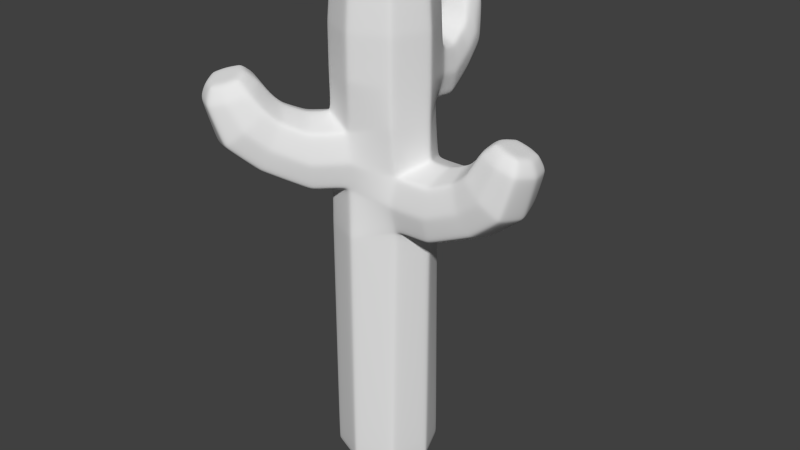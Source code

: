 # Source: cactus_01.blend  (saved by Blender 2.72.0; exported with 4.5.12 LTS)
import bpy
from mathutils import Matrix  # noqa: F401  (used for matrix-valued properties, if any)

bpy.ops.wm.read_factory_settings(use_empty=True)
scene = bpy.context.scene
scene.name = 'Scene'

# ---- collections
col_collection_1 = bpy.data.collections.new('Collection 1'); scene.collection.children.link(col_collection_1)

# ---- world
world_world = bpy.data.worlds.new('World'); scene.world = world_world
world_world.color = (0.05088, 0.05088, 0.05088)
world_world.use_sun_shadow = False
world_world.sun_shadow_jitter_overblur = 0.0
world_world.cycles.sampling_method = 'MANUAL'
world_world.cycles.sample_map_resolution = 256

# ---- meshes
me_cylinder_001 = bpy.data.meshes.new('Cylinder.001')
me_cylinder_001.from_pydata([(0.0, 1.0, -1.192e-07), (0.0, 1.0, 4.914), (0.7071, 0.7071, -1.192e-07), (0.7071, 0.6011, 5.109), (1.0, -4.371e-08, -1.192e-07), (1.0, -4.371e-08, 4.914), (0.7071, -0.7071, -1.192e-07), (0.7071, -0.6011, 5.109), (-8.742e-08, -1.0, -1.192e-07), (-8.742e-08, -1.0, 4.914), (-0.7071, -0.7071, -1.192e-07), (-0.7071, -0.7071, 4.914), (-1.0, 1.192e-08, -1.192e-07), (-1.0, 1.192e-08, 4.914), (-0.7071, 0.7071, -1.192e-07), (-0.7071, 0.7071, 4.914), (0.0, 1.0, 5.614), (0.7071, 0.7071, 5.614), (0.7071, -0.7071, 5.614), (-0.07263, -0.9046, 5.831), (-0.7042, -0.6952, 5.623), (-0.9275, -0.06585, 5.831), (-0.7071, 0.7071, 5.614), (0.0, 1.0, 6.349), (0.7071, 0.6011, 6.154), (1.0, -4.371e-08, 6.349), (0.7071, -0.6011, 6.154), (0.006965, -0.978, 6.34), (-1.007, 0.007588, 6.34), (-0.7071, 0.7071, 6.349), (0.007973, 0.9668, 7.002), (0.522, 0.7278, 7.164), (1.0, -4.371e-08, 7.071), (0.7071, -0.7071, 7.071), (-0.07263, -0.9046, 6.861), (-0.7042, -0.6952, 7.069), (-0.9275, -0.06585, 6.861), (-0.5064, 0.7301, 7.164), (0.6606, 0.7704, 7.602), (1.0, -4.371e-08, 7.798), (0.7071, -0.7071, 7.798), (-8.742e-08, -1.0, 7.798), (-0.7071, -0.7071, 7.798), (-1.0, 1.192e-08, 7.798), (-0.6298, 0.7799, 7.581), (0.07927, 1.032, 8.286), (0.5952, 0.8276, 8.078), (1.0, -4.371e-08, 8.64), (0.7071, -0.7071, 8.64), (-8.742e-08, -1.0, 8.64), (-0.7071, -0.7071, 8.64), (-1.0, 1.192e-08, 8.64), (-0.5418, 0.8109, 8.075), (-5.052e-10, 0.9322, 9.544), (0.6592, 0.6592, 9.544), (0.9322, -4.024e-08, 9.544), (0.6592, -0.6592, 9.544), (-8.2e-08, -0.9322, 9.544), (-0.6592, -0.6592, 9.544), (-0.9322, 1.162e-08, 9.544), (-0.6592, 0.6592, 9.544), (-2.186e-08, 0.3905, 9.893), (0.2762, 0.2762, 9.893), (0.3905, -1.686e-08, 9.893), (0.2762, -0.2762, 9.893), (-5.6e-08, -0.3905, 9.893), (-0.2762, -0.2762, 9.893), (-0.3905, 4.869e-09, 9.893), (-0.2762, 0.2762, 9.893), (1.389, 0.6011, 5.109), (1.391, -4.371e-08, 4.914), (1.389, -0.6011, 5.109), (1.389, 0.7071, 5.614), (1.389, -0.7071, 5.614), (1.389, 0.6011, 6.154), (1.391, -4.371e-08, 6.349), (1.389, -0.6011, 6.154), (2.24, 0.5435, 5.481), (2.312, -4.143e-08, 5.321), (2.24, -0.5435, 5.481), (2.057, 0.6393, 5.9), (3.09, 0.3975, 6.649), (2.057, -0.6393, 5.9), (1.861, 0.5435, 6.347), (1.793, -4.143e-08, 6.509), (1.861, -0.5435, 6.347), (2.819, 0.5435, 5.947), (2.956, -4.143e-08, 5.836), (2.819, -0.5435, 5.947), (2.469, 0.6393, 6.24), (3.008, 0.2628, 6.945), (2.469, -0.6393, 6.24), (2.094, 0.5435, 6.554), (1.961, -4.143e-08, 6.668), (2.094, -0.5435, 6.554), (3.199, -0.05483, 6.678), (3.031, -0.4775, 6.781), (2.738, 0.5137, 6.738), (2.669, -0.5156, 6.893), (2.352, 0.4783, 6.856), (2.185, 0.056, 6.962), (2.293, -0.3967, 6.988), (3.079, -0.03626, 6.964), (2.969, -0.3157, 7.032), (2.775, 0.3397, 7.003), (2.752, -0.0005085, 7.055), (2.729, -0.3409, 7.105), (2.519, 0.3162, 7.081), (2.409, 0.03703, 7.151), (2.48, -0.2623, 7.168), (-0.531, -1.379, 5.826), (-0.9695, -0.9673, 5.631), (-1.405, -0.5529, 5.826), (-0.454, -1.451, 6.331), (-1.482, -0.4802, 6.331), (-0.531, -1.379, 6.871), (-0.9695, -0.9673, 7.066), (-1.405, -0.5529, 6.871), (-1.157, -1.958, 6.199), (-1.602, -1.637, 6.038), (-1.948, -1.211, 6.199), (-0.9622, -1.891, 6.617), (-1.848, -2.476, 7.367), (-1.892, -1.013, 6.617), (-0.8977, -1.683, 7.065), (-1.246, -1.26, 7.227), (-1.688, -0.9363, 7.065), (-1.556, -2.379, 6.665), (-2.044, -2.105, 6.553), (-2.346, -1.633, 6.665), (-1.245, -2.19, 6.958), (-1.889, -2.323, 7.662), (-2.175, -1.312, 6.958), (-1.058, -1.852, 7.271), (-1.361, -1.382, 7.386), (-1.848, -1.106, 7.271), (-2.251, -2.244, 7.396), (-2.443, -1.832, 7.499), (-1.522, -2.3, 7.455), (-2.222, -1.543, 7.61), (-1.282, -1.994, 7.574), (-1.474, -1.583, 7.68), (-1.877, -1.351, 7.706), (-2.155, -2.17, 7.681), (-2.283, -1.898, 7.749), (-1.673, -2.207, 7.72), (-1.905, -1.957, 7.773), (-2.137, -1.706, 7.823), (-1.515, -2.005, 7.799), (-1.642, -1.733, 7.869), (-1.908, -1.579, 7.886), (-0.5173, 1.164, 7.115), (0.01697, 1.171, 6.942), (0.5513, 1.174, 7.115), (-0.6115, 1.164, 7.564), (0.6455, 1.175, 7.564), (-0.5173, 1.164, 8.044), (0.01697, 1.171, 8.217), (0.5513, 1.174, 8.044), (-0.4758, 1.696, 7.446), (0.006469, 1.745, 7.303), (0.4903, 1.705, 7.446), (-0.5588, 1.581, 7.818), (-0.3557, 2.228, 8.484), (0.5776, 1.591, 7.818), (-0.4714, 1.46, 8.216), (0.01239, 1.422, 8.36), (0.4946, 1.469, 8.216), (-0.4824, 2.058, 7.86), (-0.0008711, 2.147, 7.761), (0.4837, 2.066, 7.86), (-0.5635, 1.838, 8.121), (-0.2351, 2.177, 8.747), (0.5729, 1.849, 8.121), (-0.4741, 1.605, 8.399), (0.01047, 1.526, 8.501), (0.492, 1.614, 8.399), (0.04509, 2.299, 8.51), (0.4226, 2.198, 8.602), (-0.4549, 2.007, 8.563), (0.4607, 1.973, 8.701), (-0.4191, 1.766, 8.668), (-0.04186, 1.666, 8.762), (0.3593, 1.737, 8.785), (0.02994, 2.225, 8.764), (0.2796, 2.158, 8.824), (-0.3007, 2.032, 8.798), (0.001898, 2.02, 8.845), (0.3047, 2.009, 8.89), (-0.277, 1.872, 8.868), (-0.02755, 1.806, 8.93), (0.2377, 1.853, 8.946)], [], [(0, 1, 3, 2), (2, 3, 5, 4), (4, 5, 7, 6), (6, 7, 9, 8), (8, 9, 11, 10), (10, 11, 13, 12), (1, 15, 22, 16), (14, 15, 1, 0), (12, 13, 15, 14), (0, 2, 4, 6, 8, 10, 12, 14), (16, 22, 29, 23), (15, 13, 21, 22), (13, 11, 20, 21), (11, 9, 19, 20), (9, 7, 18, 19), (24, 25, 75, 74), (25, 26, 76, 75), (3, 1, 16, 17), (23, 29, 37, 30), (22, 21, 28, 29), (19, 18, 26, 27), (26, 18, 73, 76), (17, 24, 74, 72), (17, 16, 23, 24), (29, 28, 36, 37), (27, 26, 33, 34), (26, 25, 32, 33), (25, 24, 31, 32), (24, 23, 30, 31), (37, 36, 43, 44), (36, 35, 42, 43), (35, 34, 41, 42), (34, 33, 40, 41), (33, 32, 39, 40), (32, 31, 38, 39), (45, 52, 60, 53), (44, 43, 51, 52), (43, 42, 50, 51), (42, 41, 49, 50), (41, 40, 48, 49), (40, 39, 47, 48), (39, 38, 46, 47), (52, 45, 157, 156), (53, 60, 68, 61), (52, 51, 59, 60), (51, 50, 58, 59), (50, 49, 57, 58), (49, 48, 56, 57), (48, 47, 55, 56), (47, 46, 54, 55), (46, 45, 53, 54), (62, 61, 68, 67, 66, 65, 64, 63), (60, 59, 67, 68), (59, 58, 66, 67), (58, 57, 65, 66), (57, 56, 64, 65), (56, 55, 63, 64), (55, 54, 62, 63), (54, 53, 61, 62), (74, 75, 84, 83), (75, 76, 85, 84), (76, 73, 82, 85), (72, 74, 83, 80), (3, 17, 72, 69), (18, 7, 71, 73), (7, 5, 70, 71), (5, 3, 69, 70), (83, 84, 93, 92), (84, 85, 94, 93), (85, 82, 91, 94), (80, 83, 92, 89), (69, 72, 80, 77), (73, 71, 79, 82), (71, 70, 78, 79), (70, 69, 77, 78), (92, 93, 100, 99), (93, 94, 101, 100), (94, 91, 98, 101), (89, 92, 99, 97), (77, 80, 89, 86), (82, 79, 88, 91), (79, 78, 87, 88), (78, 77, 86, 87), (99, 100, 108, 107), (100, 101, 109, 108), (101, 98, 106, 109), (97, 99, 107, 104), (86, 89, 97, 81), (91, 88, 96, 98), (88, 87, 95, 96), (87, 86, 81, 95), (103, 102, 105, 106), (102, 90, 104, 105), (106, 105, 108, 109), (105, 104, 107, 108), (81, 97, 104, 90), (98, 96, 103, 106), (96, 95, 102, 103), (95, 81, 90, 102), (34, 35, 116, 115), (35, 36, 117, 116), (36, 28, 114, 117), (45, 46, 158, 157), (115, 116, 125, 124), (116, 117, 126, 125), (117, 114, 123, 126), (113, 115, 124, 121), (19, 27, 113, 110), (28, 21, 112, 114), (21, 20, 111, 112), (20, 19, 110, 111), (124, 125, 134, 133), (125, 126, 135, 134), (126, 123, 132, 135), (121, 124, 133, 130), (110, 113, 121, 118), (114, 112, 120, 123), (112, 111, 119, 120), (111, 110, 118, 119), (133, 134, 141, 140), (134, 135, 142, 141), (135, 132, 139, 142), (130, 133, 140, 138), (118, 121, 130, 127), (123, 120, 129, 132), (120, 119, 128, 129), (119, 118, 127, 128), (140, 141, 149, 148), (141, 142, 150, 149), (142, 139, 147, 150), (138, 140, 148, 145), (127, 130, 138, 122), (132, 129, 137, 139), (129, 128, 136, 137), (128, 127, 122, 136), (144, 143, 146, 147), (143, 131, 145, 146), (147, 146, 149, 150), (146, 145, 148, 149), (122, 138, 145, 131), (139, 137, 144, 147), (137, 136, 143, 144), (136, 122, 131, 143), (27, 34, 115, 113), (37, 44, 154, 151), (46, 38, 155, 158), (156, 157, 166, 165), (157, 158, 167, 166), (158, 155, 164, 167), (154, 156, 165, 162), (38, 31, 153, 155), (31, 30, 152, 153), (30, 37, 151, 152), (165, 166, 175, 174), (166, 167, 176, 175), (167, 164, 173, 176), (162, 165, 174, 171), (151, 154, 162, 159), (155, 153, 161, 164), (153, 152, 160, 161), (152, 151, 159, 160), (174, 175, 182, 181), (175, 176, 183, 182), (176, 173, 180, 183), (171, 174, 181, 179), (159, 162, 171, 168), (164, 161, 170, 173), (161, 160, 169, 170), (160, 159, 168, 169), (181, 182, 190, 189), (182, 183, 191, 190), (183, 180, 188, 191), (179, 181, 189, 186), (168, 171, 179, 163), (173, 170, 178, 180), (170, 169, 177, 178), (169, 168, 163, 177), (185, 184, 187, 188), (184, 172, 186, 187), (188, 187, 190, 191), (187, 186, 189, 190), (163, 179, 186, 172), (180, 178, 185, 188), (178, 177, 184, 185), (177, 163, 172, 184), (44, 52, 156, 154)])
me_cylinder_001.polygons.foreach_set('use_smooth', [True] * 186)
me_cylinder_001.use_remesh_preserve_volume = False
me_cylinder_001.use_remesh_preserve_attributes = False
me_cylinder_001.use_mirror_vertex_groups = False
me_cylinder_001.update()

# ---- objects
ob_cylinder = bpy.data.objects.new('Cylinder', me_cylinder_001)

# ---- transforms, parenting, visibility, modifiers, constraints
ob_cylinder.location = (0.0, 0.0, 0.0)
ob_cylinder.lineart.crease_threshold = 0.0
_m = ob_cylinder.modifiers.new('Bevel', 'BEVEL')
_m.segments = 2
_m.limit_method = 'NONE'
_m.spread = 0.0
_m = ob_cylinder.modifiers.new('Subsurf', 'SUBSURF')
_m.uv_smooth = 'PRESERVE_CORNERS'
_m.quality = 2
_m.levels = 5
_m.show_only_control_edges = False

# ---- collection membership
col_collection_1.objects.link(ob_cylinder)

# ---- scene / render settings (as saved in the file)
scene.frame_start = 1; scene.frame_end = 250; scene.frame_set(1)
scene.render.engine = 'BLENDER_EEVEE_NEXT'
scene.render.resolution_percentage = 50
scene.render.dither_intensity = 0.0
scene.cycles.use_denoising = False
scene.cycles.samples = 10
scene.cycles.sampling_pattern = 'TABULATED_SOBOL'
scene.cycles.light_sampling_threshold = 0.0
scene.cycles.use_adaptive_sampling = False
scene.cycles.use_light_tree = False
scene.cycles.blur_glossy = 0.0
scene.cycles.pixel_filter_type = 'GAUSSIAN'
scene.cycles.sample_clamp_indirect = 0.0
scene.view_settings.view_transform = 'Standard'
bpy.context.view_layer.update()

# ---- added for rendering (the .blend has no active camera and no usable light): camera, sun
cam_auto = bpy.data.cameras.new('AutoCamera')
cam_auto.lens = 50.0
cam_auto.sensor_width = 36.0
cam_auto.clip_end = 1000.0
ob_auto_camera = bpy.data.objects.new('AutoCamera', cam_auto)
scene.collection.objects.link(ob_auto_camera)
ob_auto_camera.location = (11.7544, -13.7327, 14.0468)
ob_auto_camera.rotation_euler = (1.09748, -7.21219e-08, 0.694738)
scene.camera = ob_auto_camera
light_auto_sun = bpy.data.lights.new('AutoSun', 'SUN')
light_auto_sun.energy = 3.0
light_auto_sun.angle = 0.0523599
ob_auto_sun = bpy.data.objects.new('AutoSun', light_auto_sun)
scene.collection.objects.link(ob_auto_sun)
ob_auto_sun.rotation_euler = (0.872665, 0.174533, 0.523599)
bpy.context.view_layer.update()
